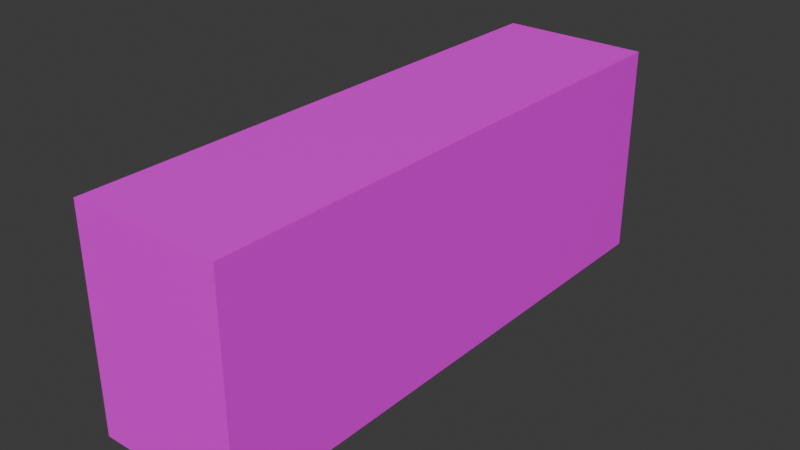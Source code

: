 # Source: Book_Block_2.blend  (saved by Blender 4.0.36; exported with 4.5.12 LTS)
import bpy
from mathutils import Matrix  # noqa: F401  (used for matrix-valued properties, if any)

bpy.ops.wm.read_factory_settings(use_empty=True)
scene = bpy.context.scene
scene.name = 'Scene'

# ---- collections
col_collection = bpy.data.collections.new('Collection'); scene.collection.children.link(col_collection)

# ---- images (referenced by path relative to the original .blend; pixels are not part of the script)
import os
ASSET_DIR = os.environ.get("B2B_ASSET_DIR", "")  # directory of the original .blend (textures are referenced by path, not embedded)
HERE = os.path.dirname(os.path.abspath(__file__))  # packed textures are extracted next to this script under _unpacked/

def load_image(name, relpath, width, height, colorspace="sRGB"):
    """Load a texture the original file referenced (path relative to the .blend, or extracted next to this script)."""
    p = next((c for c in (os.path.join(HERE, relpath), os.path.join(ASSET_DIR, relpath)) if relpath and os.path.exists(c)), "")
    if p:
        img = bpy.data.images.load(p, check_existing=True)
        img.name = name
    else:  # same state as the original file: an image datablock whose file is absent (Cycles renders it pink)
        img = bpy.data.images.new(name, width, height)
        img.source = "FILE"
        img.filepath = "//" + (relpath or name)
    img.colorspace_settings.name = colorspace
    return img
img_books_r_pixelized_jpg = load_image('Books R Pixelized.jpg', 'Books R Pixelized.jpg', 1024, 1024, 'sRGB')

# ---- materials (node trees are filled in below, after node groups)
mat_material = bpy.data.materials.new('Material')
mat_material.use_transparent_shadow = False

# ---- material node trees
mat_material.use_nodes = True; mat_material.node_tree.nodes.clear()
_N = mat_material.node_tree.nodes; _L = mat_material.node_tree.links
n0 = _N.new('ShaderNodeBsdfPrincipled'); n0.name = 'Principled BSDF'; n0.location = (10, 300)
n0.inputs[3].default_value = 1.45
n1 = _N.new('ShaderNodeOutputMaterial'); n1.name = 'Material Output'; n1.location = (300, 300)
n2 = _N.new('ShaderNodeTexImage'); n2.name = 'Image Texture'; n2.location = (-280, 275)
n2.image = img_books_r_pixelized_jpg
_L.new(n0.outputs[0], n1.inputs[0])
_L.new(n2.outputs[0], n0.inputs[0])
n1.is_active_output = True

# ---- world
world_world = bpy.data.worlds.new('World'); scene.world = world_world
world_world.use_nodes = True; world_world.node_tree.nodes.clear()
_N = world_world.node_tree.nodes; _L = world_world.node_tree.links
n0 = _N.new('ShaderNodeOutputWorld'); n0.name = 'World Output'; n0.location = (300, 300)
n1 = _N.new('ShaderNodeBackground'); n1.name = 'Background'; n1.location = (10, 300)
n1.inputs[0].default_value = (0.05088, 0.05088, 0.05088, 1.0)
_L.new(n1.outputs[0], n0.inputs[0])
n0.is_active_output = True
world_world.color = (0.05088, 0.05088, 0.05088)
world_world.use_sun_shadow = False
world_world.sun_shadow_jitter_overblur = 0.0

# ---- meshes
me_cube_246 = bpy.data.meshes.new('Cube.246')
me_cube_246.from_pydata([(-0.1957, 0.2801, 0.7262), (-0.1957, 0.2801, -0.7262), (-0.1957, -0.2801, 0.7262), (-0.1957, -0.2801, -0.7262), (0.1957, 0.2801, 0.7262), (0.1957, 0.2801, -0.7262), (0.1957, -0.2801, 0.7262), (0.1957, -0.2801, -0.7262)], [], [(0, 1, 3, 2), (2, 3, 7, 6), (6, 7, 5, 4), (4, 5, 1, 0), (2, 6, 4, 0), (7, 3, 1, 5)])
_uv = me_cube_246.uv_layers.new(name='UVMap')
_uv.uv.foreach_set('vector', [0.9897, 1.0, 0.003786, 1.0, 0.003786, 0.0, 0.9897, 0.0, 0.6771, 0.9984, 0.6708, 0.9984, 0.6708, 0.8248, 0.6771, 0.8248, 0.6833, 0.9984, 0.6771, 0.9984, 0.6771, 0.8248, 0.6833, 0.8248, 0.5015, 0.998, 0.4988, 0.998, 0.4988, 0.9231, 0.5015, 0.9231, 0.6958, 0.8248, 0.6958, 0.9984, 0.6896, 0.9984, 0.6896, 0.8248, 0.04315, 0.8248, 0.04315, 0.9984, 0.0369, 0.9984, 0.0369, 0.8248])
me_cube_246.materials.append(mat_material)
me_cube_246.update()

# ---- objects
ob_books_r = bpy.data.objects.new('Books R', me_cube_246)

# ---- transforms, parenting, visibility, modifiers, constraints
ob_books_r.location = (0.0, 0.0, 0.0)
ob_books_r.rotation_euler = (1.571, 0.0, 0.0)

# ---- collection membership
col_collection.objects.link(ob_books_r)

# ---- scene / render settings (as saved in the file)
scene.frame_start = 1; scene.frame_end = 250; scene.frame_set(1)
scene.render.engine = 'BLENDER_EEVEE_NEXT'
scene.cycles.sampling_pattern = 'TABULATED_SOBOL'
bpy.context.view_layer.update()

# ---- added for rendering (the .blend has no active camera and no usable light): camera, sun
cam_auto = bpy.data.cameras.new('AutoCamera')
cam_auto.lens = 50.0
cam_auto.sensor_width = 36.0
cam_auto.clip_end = 1000.0
ob_auto_camera = bpy.data.objects.new('AutoCamera', cam_auto)
scene.collection.objects.link(ob_auto_camera)
ob_auto_camera.location = (1.48511, -1.78214, 1.18809)
ob_auto_camera.rotation_euler = (1.09748, -7.21219e-08, 0.694738)
scene.camera = ob_auto_camera
light_auto_sun = bpy.data.lights.new('AutoSun', 'SUN')
light_auto_sun.energy = 3.0
light_auto_sun.angle = 0.0523599
ob_auto_sun = bpy.data.objects.new('AutoSun', light_auto_sun)
scene.collection.objects.link(ob_auto_sun)
ob_auto_sun.rotation_euler = (0.872665, 0.174533, 0.523599)
bpy.context.view_layer.update()
